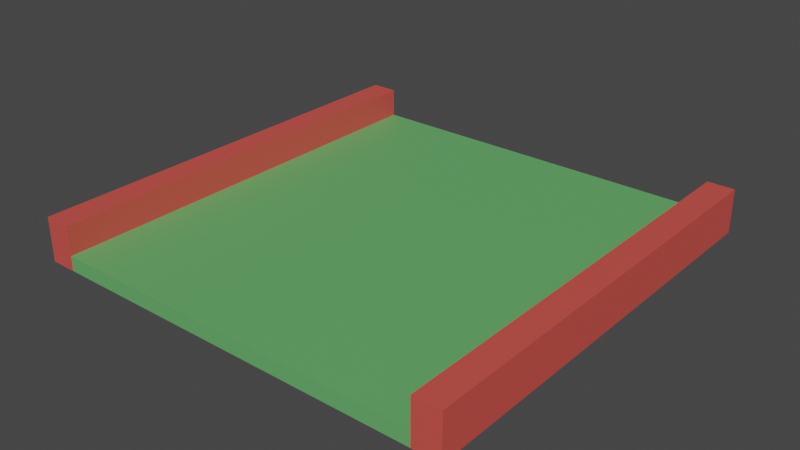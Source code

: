 # Source: Terrain_droit_2W.blend  (saved by Blender 2.91.10; exported with 4.5.12 LTS)
import bpy
from mathutils import Matrix  # noqa: F401  (used for matrix-valued properties, if any)

bpy.ops.wm.read_factory_settings(use_empty=True)
scene = bpy.context.scene
scene.name = 'Scene'

# ---- collections
col_collection = bpy.data.collections.new('Collection'); scene.collection.children.link(col_collection)

# ---- materials (node trees are filled in below, after node groups)
mat_material_003 = bpy.data.materials.new('Material.003')
mat_material_003.use_transparent_shadow = False
mat_material_004 = bpy.data.materials.new('Material.004')
mat_material_004.use_transparent_shadow = False

# ---- material node trees
mat_material_003.use_nodes = True; mat_material_003.node_tree.nodes.clear()
_N = mat_material_003.node_tree.nodes; _L = mat_material_003.node_tree.links
n0 = _N.new('ShaderNodeBsdfPrincipled'); n0.name = 'Principled BSDF'; n0.location = (10, 300)
n0.distribution = 'GGX'
n0.subsurface_method = 'BURLEY'
n0.inputs[0].default_value = (0.6738, 0.08475, 0.06846, 1.0)
n0.inputs[3].default_value = 1.45
n0.inputs[27].default_value = (0.0, 0.0, 0.0, 1.0)
n0.inputs[28].default_value = 1.0
n1 = _N.new('ShaderNodeOutputMaterial'); n1.name = 'Material Output'; n1.location = (300, 300)
_L.new(n0.outputs[0], n1.inputs[0])
n1.is_active_output = True
mat_material_004.use_nodes = True; mat_material_004.node_tree.nodes.clear()
_N = mat_material_004.node_tree.nodes; _L = mat_material_004.node_tree.links
n0 = _N.new('ShaderNodeBsdfPrincipled'); n0.name = 'Principled BSDF'; n0.location = (10, 300)
n0.distribution = 'GGX'
n0.subsurface_method = 'BURLEY'
n0.inputs[0].default_value = (0.1317, 0.4385, 0.1394, 1.0)
n0.inputs[3].default_value = 1.45
n0.inputs[27].default_value = (0.0, 0.0, 0.0, 1.0)
n0.inputs[28].default_value = 1.0
n1 = _N.new('ShaderNodeOutputMaterial'); n1.name = 'Material Output'; n1.location = (300, 300)
_L.new(n0.outputs[0], n1.inputs[0])
n1.is_active_output = True

# ---- world
world_world = bpy.data.worlds.new('World'); scene.world = world_world
world_world.use_nodes = True; world_world.node_tree.nodes.clear()
_N = world_world.node_tree.nodes; _L = world_world.node_tree.links
n0 = _N.new('ShaderNodeOutputWorld'); n0.name = 'World Output'; n0.location = (300, 300)
n1 = _N.new('ShaderNodeBackground'); n1.name = 'Background'; n1.location = (10, 300)
n1.inputs[0].default_value = (0.05088, 0.05088, 0.05088, 1.0)
_L.new(n1.outputs[0], n0.inputs[0])
n0.is_active_output = True
world_world.color = (0.05088, 0.05088, 0.05088)
world_world.use_sun_shadow = False
world_world.sun_shadow_jitter_overblur = 0.0

# ---- meshes
me_plane_002 = bpy.data.meshes.new('Plane.002')
me_plane_002.from_pydata([(-1.0, -1.0, 0.0), (1.0, -1.0, 0.0), (-1.0, 1.0, 0.0), (1.0, 1.0, 0.0), (0.0, -1.0, 0.0), (0.0, 1.0, 0.0), (1.0, 0.0, 0.0), (-1.0, 0.0, 0.0), (0.0, 0.0, 0.0), (1.0, 0.5, 0.0), (0.0, 0.5, 0.0), (-1.0, 0.5, 0.0), (-1.0, -0.5, 0.0), (1.0, -0.5, 0.0), (0.0, -0.5, 0.0), (0.0, 0.75, 0.0), (1.0, 0.75, 0.0), (-1.0, 0.75, 0.0), (-1.0, -0.75, 0.0), (1.0, -0.75, 0.0), (0.0, -0.75, 0.0), (0.0, 0.875, 0.0), (1.0, 0.875, 0.0), (-1.0, 0.875, 0.0), (-1.0, -0.875, 0.0), (1.0, -0.875, 0.0), (0.0, -0.875, 0.0), (-1.0, -0.875, 0.06812), (-1.0, -1.0, 0.06812), (1.0, -0.875, 0.06812), (1.0, -1.0, 0.06812), (0.0, -0.5, 0.06812), (0.0, 0.0, 0.06812), (0.0, 1.0, 0.06812), (-1.0, 1.0, 0.06812), (0.0, -1.0, 0.06812), (1.0, 0.5, 0.06812), (1.0, 0.0, 0.06812), (0.0, 0.875, 0.06812), (-1.0, 0.5, 0.06812), (-1.0, 0.0, 0.06812), (1.0, 1.0, 0.06812), (1.0, 0.75, 0.06812), (0.0, 0.5, 0.06812), (-1.0, 0.75, 0.06812), (-1.0, -0.5, 0.06812), (1.0, -0.5, 0.06812), (0.0, -0.75, 0.06812), (0.0, 0.75, 0.06812), (1.0, 0.875, 0.06812), (-1.0, 0.875, 0.06812), (-1.0, -0.75, 0.06812), (1.0, -0.75, 0.06812), (0.0, -0.875, 0.06812), (-0.5, 1.0, 0.0), (-0.5, -1.0, 0.0), (-0.5, 0.0, 0.0), (-0.5, 0.5, 0.0), (-0.5, -0.5, 0.0), (-0.5, 0.75, 0.0), (-0.5, -0.75, 0.0), (-0.5, 0.875, 0.0), (-0.5, -0.875, 0.0), (-0.5, 1.0, 0.06812), (-0.5, -1.0, 0.06812), (-0.5, 0.0, 0.06812), (-0.5, 0.5, 0.06812), (-0.5, -0.5, 0.06812), (-0.5, 0.75, 0.06812), (-0.5, -0.75, 0.06812), (-0.5, 0.875, 0.06812), (-0.5, -0.875, 0.06812), (-0.75, 1.0, 0.0), (-0.75, 0.0, 0.0), (-0.75, 0.5, 0.0), (-0.75, -0.5, 0.0), (-0.75, 0.75, 0.0), (-0.75, -0.75, 0.0), (-0.75, 0.875, 0.0), (-0.75, -0.875, 0.0), (-0.75, 1.0, 0.06812), (-0.75, 0.0, 0.06812), (-0.75, 0.5, 0.06812), (-0.75, -0.5, 0.06812), (-0.75, 0.75, 0.06812), (-0.75, -0.75, 0.06812), (-0.75, 0.875, 0.06812), (-0.75, -0.875, 0.06812), (-0.75, -1.0, 0.0), (-0.75, -1.0, 0.06812), (-0.875, 1.0, 0.0), (-0.875, 0.0, 0.0), (-0.875, 0.5, 0.0), (-0.875, -0.5, 0.0), (-0.875, 0.75, 0.0), (-0.875, -0.75, 0.0), (-0.875, 0.875, 0.0), (-0.875, -0.875, 0.0), (-0.875, 1.0, 0.06812), (-0.875, 0.0, 0.06812), (-0.875, 0.5, 0.06812), (-0.875, -0.5, 0.06812), (-0.875, 0.75, 0.06812), (-0.875, -0.75, 0.06812), (-0.875, 0.875, 0.06812), (-0.875, -0.875, 0.06812), (-0.875, -1.0, 0.0), (-0.875, -1.0, 0.06812), (0.5, -1.0, 0.0), (0.5, 1.0, 0.0), (0.5, 0.0, 0.0), (0.5, 0.5, 0.0), (0.5, -0.5, 0.0), (0.5, 0.75, 0.0), (0.5, -0.75, 0.0), (0.5, 0.875, 0.0), (0.5, -0.875, 0.0), (0.5, -1.0, 0.06812), (0.5, 1.0, 0.06812), (0.5, 0.0, 0.06812), (0.5, 0.5, 0.06812), (0.5, -0.5, 0.06812), (0.5, 0.75, 0.06812), (0.5, -0.75, 0.06812), (0.5, 0.875, 0.06812), (0.5, -0.875, 0.06812), (0.75, 1.0, 0.0), (0.75, 1.0, 0.06812), (0.75, -1.0, 0.0), (0.75, 0.0, 0.0), (0.75, 0.5, 0.0), (0.75, -0.5, 0.0), (0.75, 0.75, 0.0), (0.75, -0.75, 0.0), (0.75, 0.875, 0.0), (0.75, -0.875, 0.0), (0.75, -1.0, 0.06812), (0.75, 0.0, 0.06812), (0.75, 0.5, 0.06812), (0.75, -0.5, 0.06812), (0.75, 0.75, 0.06812), (0.75, -0.75, 0.06812), (0.75, 0.875, 0.06812), (0.75, -0.875, 0.06812), (0.875, 1.0, 0.0), (0.875, 1.0, 0.06812), (0.875, -1.0, 0.0), (0.875, 0.0, 0.0), (0.875, 0.5, 0.0), (0.875, -0.5, 0.0), (0.875, 0.75, 0.0), (0.875, -0.75, 0.0), (0.875, 0.875, 0.0), (0.875, -0.875, 0.0), (0.875, -1.0, 0.06812), (0.875, 0.0, 0.06812), (0.875, 0.5, 0.06812), (0.875, -0.5, 0.06812), (0.875, 0.75, 0.06812), (0.875, -0.75, 0.06812), (0.875, 0.875, 0.06812), (0.875, -0.875, 0.06812), (-1.0, -0.875, 0.2035), (-1.0, -1.0, 0.2035), (1.0, -0.875, 0.2035), (1.0, -1.0, 0.2035), (-0.875, 1.0, 0.2035), (-1.0, 1.0, 0.2035), (1.0, 0.5, 0.2035), (1.0, 0.0, 0.2035), (-1.0, 0.5, 0.2035), (-1.0, 0.0, 0.2035), (0.875, 1.0, 0.2035), (1.0, 1.0, 0.2035), (-0.875, 0.0, 0.2035), (1.0, 0.75, 0.2035), (-1.0, 0.75, 0.2035), (-0.875, 0.5, 0.2035), (-1.0, -0.5, 0.2035), (1.0, -0.5, 0.2035), (-0.875, -0.5, 0.2035), (1.0, 0.875, 0.2035), (-1.0, 0.875, 0.2035), (-0.875, 0.75, 0.2035), (-1.0, -0.75, 0.2035), (1.0, -0.75, 0.2035), (-0.875, -0.75, 0.2035), (-0.875, 0.875, 0.2035), (-0.875, -0.875, 0.2035), (-0.875, -1.0, 0.2035), (0.875, -1.0, 0.2035), (0.875, -0.875, 0.2035), (0.875, 0.0, 0.2035), (0.875, 0.5, 0.2035), (0.875, -0.5, 0.2035), (0.875, 0.75, 0.2035), (0.875, -0.75, 0.2035), (0.875, 0.875, 0.2035)], [], [(115, 21, 5, 109), (61, 54, 5, 21), (58, 56, 8, 14), (112, 14, 8, 110), (56, 57, 10, 8), (110, 8, 10, 111), (114, 20, 14, 112), (60, 58, 14, 20), (57, 59, 15, 10), (111, 10, 15, 113), (62, 60, 20, 26), (116, 26, 20, 114), (59, 61, 21, 15), (113, 15, 21, 115), (108, 4, 26, 116), (55, 62, 26, 4), (124, 118, 33, 38), (70, 38, 33, 63), (67, 31, 32, 65), (121, 119, 32, 31), (65, 32, 43, 66), (119, 120, 43, 32), (123, 121, 31, 47), (69, 47, 31, 67), (66, 43, 48, 68), (120, 122, 48, 43), (71, 53, 47, 69), (125, 123, 47, 53), (68, 48, 38, 70), (122, 124, 38, 48), (158, 156, 193, 195), (41, 145, 172, 173), (6, 9, 36, 37), (19, 13, 46, 52), (17, 11, 39, 44), (11, 7, 40, 39), (18, 24, 27, 51), (24, 0, 28, 27), (146, 1, 30, 154), (16, 22, 49, 42), (25, 19, 52, 29), (1, 25, 29, 30), (109, 5, 33, 118), (23, 17, 44, 50), (7, 12, 45, 40), (90, 2, 34, 98), (13, 6, 37, 46), (22, 3, 41, 49), (55, 4, 35, 64), (2, 23, 50, 34), (9, 16, 42, 36), (12, 18, 51, 45), (88, 55, 64, 89), (5, 54, 63, 33), (100, 102, 183, 177), (84, 68, 70, 86), (87, 71, 69, 85), (82, 66, 68, 84), (85, 69, 67, 83), (81, 65, 66, 82), (83, 67, 65, 81), (86, 70, 63, 80), (88, 79, 62, 55), (76, 78, 61, 59), (79, 77, 60, 62), (74, 76, 59, 57), (77, 75, 58, 60), (73, 74, 57, 56), (75, 73, 56, 58), (78, 72, 54, 61), (96, 90, 72, 78), (93, 91, 73, 75), (91, 92, 74, 73), (95, 93, 75, 77), (92, 94, 76, 74), (97, 95, 77, 79), (94, 96, 78, 76), (106, 97, 79, 88), (104, 86, 80, 98), (101, 83, 81, 99), (99, 81, 82, 100), (103, 85, 83, 101), (100, 82, 84, 102), (105, 87, 85, 103), (102, 84, 86, 104), (106, 88, 89, 107), (54, 72, 80, 63), (0, 106, 107, 28), (159, 161, 191, 196), (105, 103, 186, 188), (160, 158, 195, 197), (34, 50, 182, 167), (39, 40, 171, 170), (102, 104, 187, 183), (0, 24, 97, 106), (17, 23, 96, 94), (24, 18, 95, 97), (11, 17, 94, 92), (18, 12, 93, 95), (7, 11, 92, 91), (12, 7, 91, 93), (23, 2, 90, 96), (72, 90, 98, 80), (126, 109, 118, 127), (4, 108, 117, 35), (49, 41, 173, 181), (140, 142, 124, 122), (143, 141, 123, 125), (138, 140, 122, 120), (141, 139, 121, 123), (137, 138, 120, 119), (139, 137, 119, 121), (142, 127, 118, 124), (128, 108, 116, 135), (132, 113, 115, 134), (135, 116, 114, 133), (130, 111, 113, 132), (133, 114, 112, 131), (129, 110, 111, 130), (131, 112, 110, 129), (134, 115, 109, 126), (152, 134, 126, 144), (149, 131, 129, 147), (147, 129, 130, 148), (151, 133, 131, 149), (148, 130, 132, 150), (153, 135, 133, 151), (150, 132, 134, 152), (146, 128, 135, 153), (160, 145, 127, 142), (157, 155, 137, 139), (155, 156, 138, 137), (159, 157, 139, 141), (156, 158, 140, 138), (161, 159, 141, 143), (158, 160, 142, 140), (144, 126, 127, 145), (108, 128, 136, 117), (3, 144, 145, 41), (37, 36, 168, 169), (46, 37, 169, 179), (40, 45, 178, 171), (28, 107, 189, 163), (98, 34, 167, 166), (1, 146, 153, 25), (16, 150, 152, 22), (25, 153, 151, 19), (9, 148, 150, 16), (19, 151, 149, 13), (6, 147, 148, 9), (13, 149, 147, 6), (22, 152, 144, 3), (128, 146, 154, 136), (154, 190, 191, 161), (163, 189, 188, 162), (176, 183, 187, 182), (162, 188, 186, 184), (170, 177, 183, 176), (184, 186, 180, 178), (171, 174, 177, 170), (178, 180, 174, 171), (182, 187, 166, 167), (136, 154, 161, 143), (117, 136, 143, 125), (165, 164, 191, 190), (175, 181, 197, 195), (164, 185, 196, 191), (168, 175, 195, 193), (185, 179, 194, 196), (169, 168, 193, 192), (179, 169, 192, 194), (181, 173, 172, 197), (103, 101, 180, 186), (42, 49, 181, 175), (51, 27, 162, 184), (157, 159, 196, 194), (99, 100, 177, 174), (50, 44, 176, 182), (154, 30, 165, 190), (29, 52, 185, 164), (156, 155, 192, 193), (101, 99, 174, 180), (35, 117, 125, 53), (36, 42, 175, 168), (155, 157, 194, 192), (104, 98, 166, 187), (64, 35, 53, 71), (89, 64, 71, 87), (145, 160, 197, 172), (27, 28, 163, 162), (45, 51, 184, 178), (44, 39, 170, 176), (30, 29, 164, 165), (52, 46, 179, 185), (107, 89, 87, 105), (107, 105, 188, 189)])
me_plane_002.polygons.foreach_set('material_index', [0, 0, 0, 0, 0, 0, 0, 0, 0, 0, 0, 0, 0, 0, 0, 0, 1, 1, 1, 1, 1, 1, 1, 1, 1, 1, 1, 1, 1, 1, 0, 0, 0, 0, 0, 0, 0, 0, 0, 0, 0, 0, 1, 0, 0, 0, 0, 0, 1, 0, 0, 0, 1, 1, 0, 1, 1, 1, 1, 1, 1, 1, 0, 0, 0, 0, 0, 0, 0, 0, 0, 0, 0, 0, 0, 0, 0, 0, 1, 1, 1, 1, 1, 1, 1, 1, 1, 0, 0, 0, 0, 0, 0, 0, 0, 0, 0, 0, 0, 0, 0, 0, 1, 1, 1, 0, 1, 1, 1, 1, 1, 1, 1, 0, 0, 0, 0, 0, 0, 0, 0, 0, 0, 0, 0, 0, 0, 0, 0, 1, 1, 1, 1, 1, 1, 1, 1, 1, 0, 0, 0, 0, 0, 0, 0, 0, 0, 0, 0, 0, 0, 0, 1, 0, 0, 0, 0, 0, 0, 0, 0, 0, 1, 1, 0, 0, 0, 0, 0, 0, 0, 0, 0, 0, 0, 0, 0, 0, 0, 0, 0, 0, 1, 0, 0, 0, 1, 1, 0, 0, 0, 0, 0, 0, 1, 0])
_uv = me_plane_002.uv_layers.new(name='UVMap')
_uv.uv.foreach_set('vector', [0.25, 0.9375, 0.5, 0.9375, 0.5, 1.0, 0.25, 1.0, 0.25, 0.9375, 0.25, 1.0, 0.5, 1.0, 0.5, 0.9375, 0.25, 0.25, 0.25, 0.5, 0.5, 0.5, 0.5, 0.25, 0.25, 0.25, 0.5, 0.25, 0.5, 0.5, 0.25, 0.5, 0.25, 0.5, 0.25, 0.75, 0.5, 0.75, 0.5, 0.5, 0.25, 0.5, 0.5, 0.5, 0.5, 0.75, 0.25, 0.75, 0.25, 0.125, 0.5, 0.125, 0.5, 0.25, 0.25, 0.25, 0.25, 0.125, 0.25, 0.25, 0.5, 0.25, 0.5, 0.125, 0.25, 0.75, 0.25, 0.875, 0.5, 0.875, 0.5, 0.75, 0.25, 0.75, 0.5, 0.75, 0.5, 0.875, 0.25, 0.875, 0.25, 0.0625, 0.25, 0.125, 0.5, 0.125, 0.5, 0.0625, 0.25, 0.0625, 0.5, 0.0625, 0.5, 0.125, 0.25, 0.125, 0.25, 0.875, 0.25, 0.9375, 0.5, 0.9375, 0.5, 0.875, 0.25, 0.875, 0.5, 0.875, 0.5, 0.9375, 0.25, 0.9375, 0.25, 0.0, 0.5, 0.0, 0.5, 0.0625, 0.25, 0.0625, 0.25, 0.0, 0.25, 0.0625, 0.5, 0.0625, 0.5, 0.0, 0.25, 0.9375, 0.25, 1.0, 0.5, 1.0, 0.5, 0.9375, 0.25, 0.9375, 0.5, 0.9375, 0.5, 1.0, 0.25, 1.0, 0.25, 0.25, 0.5, 0.25, 0.5, 0.5, 0.25, 0.5, 0.25, 0.25, 0.25, 0.5, 0.5, 0.5, 0.5, 0.25, 0.25, 0.5, 0.5, 0.5, 0.5, 0.75, 0.25, 0.75, 0.25, 0.5, 0.25, 0.75, 0.5, 0.75, 0.5, 0.5, 0.25, 0.125, 0.25, 0.25, 0.5, 0.25, 0.5, 0.125, 0.25, 0.125, 0.5, 0.125, 0.5, 0.25, 0.25, 0.25, 0.25, 0.75, 0.5, 0.75, 0.5, 0.875, 0.25, 0.875, 0.25, 0.75, 0.25, 0.875, 0.5, 0.875, 0.5, 0.75, 0.25, 0.0625, 0.5, 0.0625, 0.5, 0.125, 0.25, 0.125, 0.25, 0.0625, 0.25, 0.125, 0.5, 0.125, 0.5, 0.0625, 0.25, 0.875, 0.5, 0.875, 0.5, 0.9375, 0.25, 0.9375, 0.25, 0.875, 0.25, 0.9375, 0.5, 0.9375, 0.5, 0.875, 0.0625, 0.875, 0.0625, 0.75, 0.0625, 0.75, 0.0625, 0.875, 0.0, 1.0, 0.0625, 1.0, 0.0625, 1.0, 0.0, 1.0, 0.0, 0.5, 0.0, 0.75, 0.0, 0.75, 0.0, 0.5, 0.0, 0.125, 0.0, 0.25, 0.0, 0.25, 0.0, 0.125, 0.0, 0.875, 0.0, 0.75, 0.0, 0.75, 0.0, 0.875, 0.0, 0.75, 0.0, 0.5, 0.0, 0.5, 0.0, 0.75, 0.0, 0.125, 0.0, 0.0625, 0.0, 0.0625, 0.0, 0.125, 0.0, 0.0625, 0.0, 0.0, 0.0, 0.0, 0.0, 0.0625, 0.0625, 0.0, 0.0, 0.0, 0.0, 0.0, 0.0625, 0.0, 0.0, 0.875, 0.0, 0.9375, 0.0, 0.9375, 0.0, 0.875, 0.0, 0.0625, 0.0, 0.125, 0.0, 0.125, 0.0, 0.0625, 0.0, 0.0, 0.0, 0.0625, 0.0, 0.0625, 0.0, 0.0, 0.25, 1.0, 0.5, 1.0, 0.5, 1.0, 0.25, 1.0, 0.0, 0.9375, 0.0, 0.875, 0.0, 0.875, 0.0, 0.9375, 0.0, 0.5, 0.0, 0.25, 0.0, 0.25, 0.0, 0.5, 0.0625, 1.0, 0.0, 1.0, 0.0, 1.0, 0.0625, 1.0, 0.0, 0.25, 0.0, 0.5, 0.0, 0.5, 0.0, 0.25, 0.0, 0.9375, 0.0, 1.0, 0.0, 1.0, 0.0, 0.9375, 0.25, 0.0, 0.5, 0.0, 0.5, 0.0, 0.25, 0.0, 0.0, 1.0, 0.0, 0.9375, 0.0, 0.9375, 0.0, 1.0, 0.0, 0.75, 0.0, 0.875, 0.0, 0.875, 0.0, 0.75, 0.0, 0.25, 0.0, 0.125, 0.0, 0.125, 0.0, 0.25, 0.125, 0.0, 0.25, 0.0, 0.25, 0.0, 0.125, 0.0, 0.5, 1.0, 0.25, 1.0, 0.25, 1.0, 0.5, 1.0, 0.0625, 0.75, 0.0625, 0.875, 0.0625, 0.875, 0.0625, 0.75, 0.125, 0.875, 0.25, 0.875, 0.25, 0.9375, 0.125, 0.9375, 0.125, 0.0625, 0.25, 0.0625, 0.25, 0.125, 0.125, 0.125, 0.125, 0.75, 0.25, 0.75, 0.25, 0.875, 0.125, 0.875, 0.125, 0.125, 0.25, 0.125, 0.25, 0.25, 0.125, 0.25, 0.125, 0.5, 0.25, 0.5, 0.25, 0.75, 0.125, 0.75, 0.125, 0.25, 0.25, 0.25, 0.25, 0.5, 0.125, 0.5, 0.125, 0.9375, 0.25, 0.9375, 0.25, 1.0, 0.125, 1.0, 0.125, 0.0, 0.125, 0.0625, 0.25, 0.0625, 0.25, 0.0, 0.125, 0.875, 0.125, 0.9375, 0.25, 0.9375, 0.25, 0.875, 0.125, 0.0625, 0.125, 0.125, 0.25, 0.125, 0.25, 0.0625, 0.125, 0.75, 0.125, 0.875, 0.25, 0.875, 0.25, 0.75, 0.125, 0.125, 0.125, 0.25, 0.25, 0.25, 0.25, 0.125, 0.125, 0.5, 0.125, 0.75, 0.25, 0.75, 0.25, 0.5, 0.125, 0.25, 0.125, 0.5, 0.25, 0.5, 0.25, 0.25, 0.125, 0.9375, 0.125, 1.0, 0.25, 1.0, 0.25, 0.9375, 0.0625, 0.9375, 0.0625, 1.0, 0.125, 1.0, 0.125, 0.9375, 0.0625, 0.25, 0.0625, 0.5, 0.125, 0.5, 0.125, 0.25, 0.0625, 0.5, 0.0625, 0.75, 0.125, 0.75, 0.125, 0.5, 0.0625, 0.125, 0.0625, 0.25, 0.125, 0.25, 0.125, 0.125, 0.0625, 0.75, 0.0625, 0.875, 0.125, 0.875, 0.125, 0.75, 0.0625, 0.0625, 0.0625, 0.125, 0.125, 0.125, 0.125, 0.0625, 0.0625, 0.875, 0.0625, 0.9375, 0.125, 0.9375, 0.125, 0.875, 0.0625, 0.0, 0.0625, 0.0625, 0.125, 0.0625, 0.125, 0.0, 0.0625, 0.9375, 0.125, 0.9375, 0.125, 1.0, 0.0625, 1.0, 0.0625, 0.25, 0.125, 0.25, 0.125, 0.5, 0.0625, 0.5, 0.0625, 0.5, 0.125, 0.5, 0.125, 0.75, 0.0625, 0.75, 0.0625, 0.125, 0.125, 0.125, 0.125, 0.25, 0.0625, 0.25, 0.0625, 0.75, 0.125, 0.75, 0.125, 0.875, 0.0625, 0.875, 0.0625, 0.0625, 0.125, 0.0625, 0.125, 0.125, 0.0625, 0.125, 0.0625, 0.875, 0.125, 0.875, 0.125, 0.9375, 0.0625, 0.9375, 0.0625, 0.0, 0.125, 0.0, 0.125, 0.0, 0.0625, 0.0, 0.25, 1.0, 0.125, 1.0, 0.125, 1.0, 0.25, 1.0, 0.0, 0.0, 0.0625, 0.0, 0.0625, 0.0, 0.0, 0.0, 0.0625, 0.125, 0.0625, 0.0625, 0.0625, 0.0625, 0.0625, 0.125, 0.0625, 0.0625, 0.0625, 0.125, 0.0625, 0.125, 0.0625, 0.0625, 0.0625, 0.9375, 0.0625, 0.875, 0.0625, 0.875, 0.0625, 0.9375, 0.0, 1.0, 0.0, 0.9375, 0.0, 0.9375, 0.0, 1.0, 0.0, 0.75, 0.0, 0.5, 0.0, 0.5, 0.0, 0.75, 0.0625, 0.875, 0.0625, 0.9375, 0.0625, 0.9375, 0.0625, 0.875, 0.0, 0.0, 0.0, 0.0625, 0.0625, 0.0625, 0.0625, 0.0, 0.0, 0.875, 0.0, 0.9375, 0.0625, 0.9375, 0.0625, 0.875, 0.0, 0.0625, 0.0, 0.125, 0.0625, 0.125, 0.0625, 0.0625, 0.0, 0.75, 0.0, 0.875, 0.0625, 0.875, 0.0625, 0.75, 0.0, 0.125, 0.0, 0.25, 0.0625, 0.25, 0.0625, 0.125, 0.0, 0.5, 0.0, 0.75, 0.0625, 0.75, 0.0625, 0.5, 0.0, 0.25, 0.0, 0.5, 0.0625, 0.5, 0.0625, 0.25, 0.0, 0.9375, 0.0, 1.0, 0.0625, 1.0, 0.0625, 0.9375, 0.125, 1.0, 0.0625, 1.0, 0.0625, 1.0, 0.125, 1.0, 0.125, 1.0, 0.25, 1.0, 0.25, 1.0, 0.125, 1.0, 0.5, 0.0, 0.25, 0.0, 0.25, 0.0, 0.5, 0.0, 0.0, 0.9375, 0.0, 1.0, 0.0, 1.0, 0.0, 0.9375, 0.125, 0.875, 0.125, 0.9375, 0.25, 0.9375, 0.25, 0.875, 0.125, 0.0625, 0.125, 0.125, 0.25, 0.125, 0.25, 0.0625, 0.125, 0.75, 0.125, 0.875, 0.25, 0.875, 0.25, 0.75, 0.125, 0.125, 0.125, 0.25, 0.25, 0.25, 0.25, 0.125, 0.125, 0.5, 0.125, 0.75, 0.25, 0.75, 0.25, 0.5, 0.125, 0.25, 0.125, 0.5, 0.25, 0.5, 0.25, 0.25, 0.125, 0.9375, 0.125, 1.0, 0.25, 1.0, 0.25, 0.9375, 0.125, 0.0, 0.25, 0.0, 0.25, 0.0625, 0.125, 0.0625, 0.125, 0.875, 0.25, 0.875, 0.25, 0.9375, 0.125, 0.9375, 0.125, 0.0625, 0.25, 0.0625, 0.25, 0.125, 0.125, 0.125, 0.125, 0.75, 0.25, 0.75, 0.25, 0.875, 0.125, 0.875, 0.125, 0.125, 0.25, 0.125, 0.25, 0.25, 0.125, 0.25, 0.125, 0.5, 0.25, 0.5, 0.25, 0.75, 0.125, 0.75, 0.125, 0.25, 0.25, 0.25, 0.25, 0.5, 0.125, 0.5, 0.125, 0.9375, 0.25, 0.9375, 0.25, 1.0, 0.125, 1.0, 0.0625, 0.9375, 0.125, 0.9375, 0.125, 1.0, 0.0625, 1.0, 0.0625, 0.25, 0.125, 0.25, 0.125, 0.5, 0.0625, 0.5, 0.0625, 0.5, 0.125, 0.5, 0.125, 0.75, 0.0625, 0.75, 0.0625, 0.125, 0.125, 0.125, 0.125, 0.25, 0.0625, 0.25, 0.0625, 0.75, 0.125, 0.75, 0.125, 0.875, 0.0625, 0.875, 0.0625, 0.0625, 0.125, 0.0625, 0.125, 0.125, 0.0625, 0.125, 0.0625, 0.875, 0.125, 0.875, 0.125, 0.9375, 0.0625, 0.9375, 0.0625, 0.0, 0.125, 0.0, 0.125, 0.0625, 0.0625, 0.0625, 0.0625, 0.9375, 0.0625, 1.0, 0.125, 1.0, 0.125, 0.9375, 0.0625, 0.25, 0.0625, 0.5, 0.125, 0.5, 0.125, 0.25, 0.0625, 0.5, 0.0625, 0.75, 0.125, 0.75, 0.125, 0.5, 0.0625, 0.125, 0.0625, 0.25, 0.125, 0.25, 0.125, 0.125, 0.0625, 0.75, 0.0625, 0.875, 0.125, 0.875, 0.125, 0.75, 0.0625, 0.0625, 0.0625, 0.125, 0.125, 0.125, 0.125, 0.0625, 0.0625, 0.875, 0.0625, 0.9375, 0.125, 0.9375, 0.125, 0.875, 0.0625, 1.0, 0.125, 1.0, 0.125, 1.0, 0.0625, 1.0, 0.25, 0.0, 0.125, 0.0, 0.125, 0.0, 0.25, 0.0, 0.0, 1.0, 0.0625, 1.0, 0.0625, 1.0, 0.0, 1.0, 0.0, 0.5, 0.0, 0.75, 0.0, 0.75, 0.0, 0.5, 0.0, 0.25, 0.0, 0.5, 0.0, 0.5, 0.0, 0.25, 0.0, 0.5, 0.0, 0.25, 0.0, 0.25, 0.0, 0.5, 0.0, 0.0, 0.0625, 0.0, 0.0625, 0.0, 0.0, 0.0, 0.0625, 1.0, 0.0, 1.0, 0.0, 1.0, 0.0625, 1.0, 0.0, 0.0, 0.0625, 0.0, 0.0625, 0.0625, 0.0, 0.0625, 0.0, 0.875, 0.0625, 0.875, 0.0625, 0.9375, 0.0, 0.9375, 0.0, 0.0625, 0.0625, 0.0625, 0.0625, 0.125, 0.0, 0.125, 0.0, 0.75, 0.0625, 0.75, 0.0625, 0.875, 0.0, 0.875, 0.0, 0.125, 0.0625, 0.125, 0.0625, 0.25, 0.0, 0.25, 0.0, 0.5, 0.0625, 0.5, 0.0625, 0.75, 0.0, 0.75, 0.0, 0.25, 0.0625, 0.25, 0.0625, 0.5, 0.0, 0.5, 0.0, 0.9375, 0.0625, 0.9375, 0.0625, 1.0, 0.0, 1.0, 0.125, 0.0, 0.0625, 0.0, 0.0625, 0.0, 0.125, 0.0, 0.0625, 0.0, 0.0625, 0.0, 0.0625, 0.0625, 0.0625, 0.0625, 0.0, 0.0, 0.0625, 0.0, 0.0625, 0.0625, 0.0, 0.0625, 0.0, 0.875, 0.0625, 0.875, 0.0625, 0.9375, 0.0, 0.9375, 0.0, 0.0625, 0.0625, 0.0625, 0.0625, 0.125, 0.0, 0.125, 0.0, 0.75, 0.0625, 0.75, 0.0625, 0.875, 0.0, 0.875, 0.0, 0.125, 0.0625, 0.125, 0.0625, 0.25, 0.0, 0.25, 0.0, 0.5, 0.0625, 0.5, 0.0625, 0.75, 0.0, 0.75, 0.0, 0.25, 0.0625, 0.25, 0.0625, 0.5, 0.0, 0.5, 0.0, 0.9375, 0.0625, 0.9375, 0.0625, 1.0, 0.0, 1.0, 0.125, 0.0, 0.0625, 0.0, 0.0625, 0.0625, 0.125, 0.0625, 0.25, 0.0, 0.125, 0.0, 0.125, 0.0625, 0.25, 0.0625, 0.0, 0.0, 0.0, 0.0625, 0.0625, 0.0625, 0.0625, 0.0, 0.0, 0.875, 0.0, 0.9375, 0.0625, 0.9375, 0.0625, 0.875, 0.0, 0.0625, 0.0, 0.125, 0.0625, 0.125, 0.0625, 0.0625, 0.0, 0.75, 0.0, 0.875, 0.0625, 0.875, 0.0625, 0.75, 0.0, 0.125, 0.0, 0.25, 0.0625, 0.25, 0.0625, 0.125, 0.0, 0.5, 0.0, 0.75, 0.0625, 0.75, 0.0625, 0.5, 0.0, 0.25, 0.0, 0.5, 0.0625, 0.5, 0.0625, 0.25, 0.0, 0.9375, 0.0, 1.0, 0.0625, 1.0, 0.0625, 0.9375, 0.0625, 0.125, 0.0625, 0.25, 0.0625, 0.25, 0.0625, 0.125, 0.0, 0.875, 0.0, 0.9375, 0.0, 0.9375, 0.0, 0.875, 0.0, 0.125, 0.0, 0.0625, 0.0, 0.0625, 0.0, 0.125, 0.0625, 0.25, 0.0625, 0.125, 0.0625, 0.125, 0.0625, 0.25, 0.0625, 0.5, 0.0625, 0.75, 0.0625, 0.75, 0.0625, 0.5, 0.0, 0.9375, 0.0, 0.875, 0.0, 0.875, 0.0, 0.9375, 0.0625, 0.0, 0.0, 0.0, 0.0, 0.0, 0.0625, 0.0, 0.0, 0.0625, 0.0, 0.125, 0.0, 0.125, 0.0, 0.0625, 0.0625, 0.75, 0.0625, 0.5, 0.0625, 0.5, 0.0625, 0.75, 0.0625, 0.25, 0.0625, 0.5, 0.0625, 0.5, 0.0625, 0.25, 0.5, 0.0, 0.25, 0.0, 0.25, 0.0625, 0.5, 0.0625, 0.0, 0.75, 0.0, 0.875, 0.0, 0.875, 0.0, 0.75, 0.0625, 0.5, 0.0625, 0.25, 0.0625, 0.25, 0.0625, 0.5, 0.0625, 0.9375, 0.0625, 1.0, 0.0625, 1.0, 0.0625, 0.9375, 0.25, 0.0, 0.5, 0.0, 0.5, 0.0625, 0.25, 0.0625, 0.125, 0.0, 0.25, 0.0, 0.25, 0.0625, 0.125, 0.0625, 0.0625, 1.0, 0.0625, 0.9375, 0.0625, 0.9375, 0.0625, 1.0, 0.0, 0.0625, 0.0, 0.0, 0.0, 0.0, 0.0, 0.0625, 0.0, 0.25, 0.0, 0.125, 0.0, 0.125, 0.0, 0.25, 0.0, 0.875, 0.0, 0.75, 0.0, 0.75, 0.0, 0.875, 0.0, 0.0, 0.0, 0.0625, 0.0, 0.0625, 0.0, 0.0, 0.0, 0.125, 0.0, 0.25, 0.0, 0.25, 0.0, 0.125, 0.0625, 0.0, 0.125, 0.0, 0.125, 0.0625, 0.0625, 0.0625, 0.0625, 0.0, 0.0625, 0.0625, 0.0625, 0.0625, 0.0625, 0.0])
me_plane_002.materials.append(mat_material_003)
me_plane_002.materials.append(mat_material_004)
me_plane_002.use_remesh_fix_poles = True
me_plane_002.use_remesh_preserve_attributes = False
me_plane_002.use_mirror_vertex_groups = False
me_plane_002.update()

# ---- objects
ob_plane = bpy.data.objects.new('Plane', me_plane_002)

# ---- transforms, parenting, visibility, modifiers, constraints
ob_plane.location = (0.0, 0.0, 0.0)
ob_plane.lineart.crease_threshold = 0.0

# ---- collection membership
col_collection.objects.link(ob_plane)

# ---- scene / render settings (as saved in the file)
scene.frame_start = 1; scene.frame_end = 250; scene.frame_set(1)
scene.render.engine = 'BLENDER_EEVEE_NEXT'
scene.cycles.use_denoising = False
scene.cycles.samples = 128
scene.cycles.sampling_pattern = 'TABULATED_SOBOL'
scene.cycles.use_adaptive_sampling = False
scene.cycles.use_light_tree = False
scene.view_settings.view_transform = 'Filmic'
bpy.context.view_layer.update()

# ---- added for rendering (the .blend has no active camera and no usable light): camera, sun
cam_auto = bpy.data.cameras.new('AutoCamera')
cam_auto.lens = 50.0
cam_auto.sensor_width = 36.0
cam_auto.clip_end = 1000.0
ob_auto_camera = bpy.data.objects.new('AutoCamera', cam_auto)
scene.collection.objects.link(ob_auto_camera)
ob_auto_camera.location = (2.62369, -3.14843, 2.2007)
ob_auto_camera.rotation_euler = (1.09748, -7.21219e-08, 0.694738)
scene.camera = ob_auto_camera
light_auto_sun = bpy.data.lights.new('AutoSun', 'SUN')
light_auto_sun.energy = 3.0
light_auto_sun.angle = 0.0523599
ob_auto_sun = bpy.data.objects.new('AutoSun', light_auto_sun)
scene.collection.objects.link(ob_auto_sun)
ob_auto_sun.rotation_euler = (0.872665, 0.174533, 0.523599)
bpy.context.view_layer.update()
